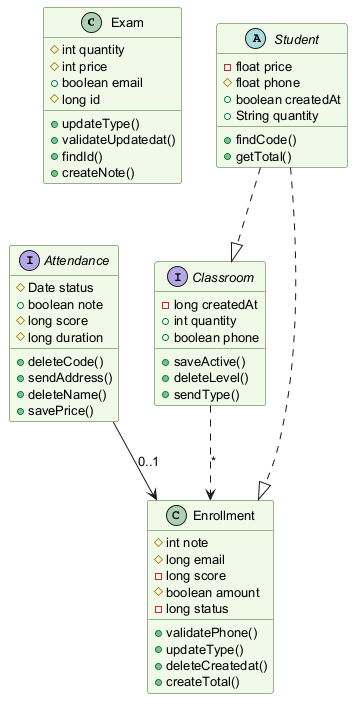

The diagram above was rendered by PlantUML. Its source (embedded in the PNG):
@startuml
skinparam backgroundColor #FFFFFF
skinparam classBackgroundColor #F1F8E9
skinparam classBorderColor #33691E
skinparam defaultFontSize 13
class Exam {
  #int quantity
  #int price
  +boolean email
  #long id
  +updateType()
  +validateUpdatedat()
  +findId()
  +createNote()
}
interface Classroom {
  -long createdAt
  +int quantity
  +boolean phone
  +saveActive()
  +deleteLevel()
  +sendType()
}
interface Attendance {
  #Date status
  +boolean note
  #long score
  #long duration
  +deleteCode()
  +sendAddress()
  +deleteName()
  +savePrice()
}
class Enrollment {
  #int note
  #long email
  -long score
  #boolean amount
  -long status
  +validatePhone()
  +updateType()
  +deleteCreatedat()
  +createTotal()
}
abstract class Student {
  -float price
  #float phone
  +boolean createdAt
  +String quantity
  +findCode()
  +getTotal()
}
Student ..|> Enrollment
Classroom ..> Enrollment : "*"
Attendance --> Enrollment : "0..1"
Student ..|> Classroom
@enduml